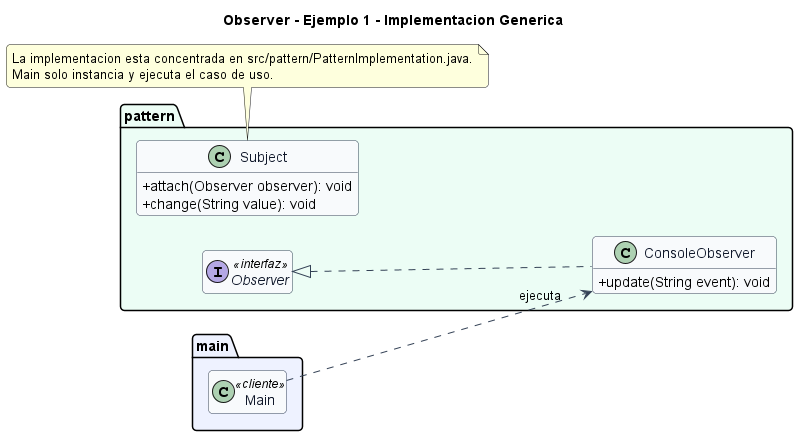

The diagram above was rendered by PlantUML. Its source (embedded in the PNG):
@startuml
title Observer - Ejemplo 1 - Implementacion Generica
left to right direction
skinparam backgroundColor #FFFFFF
skinparam shadowing false
skinparam roundcorner 8
skinparam classAttributeIconSize 0
skinparam class {
  BackgroundColor #F8FAFC
  BorderColor #334155
  ArrowColor #334155
  FontColor #0F172A
}
hide empty members

package "main" #EEF2FF {
  class Main <<cliente>>
}

package "pattern" #ECFDF5 {
  class ConsoleObserver {
    +update(String event): void
  }
  interface Observer <<interfaz>> {
  }
  class Subject {
    +attach(Observer observer): void
    +change(String value): void
  }
}

Observer <|.. ConsoleObserver
Main ..> ConsoleObserver : ejecuta

note bottom
La implementacion esta concentrada en src/pattern/PatternImplementation.java.
Main solo instancia y ejecuta el caso de uso.
end note
@enduml